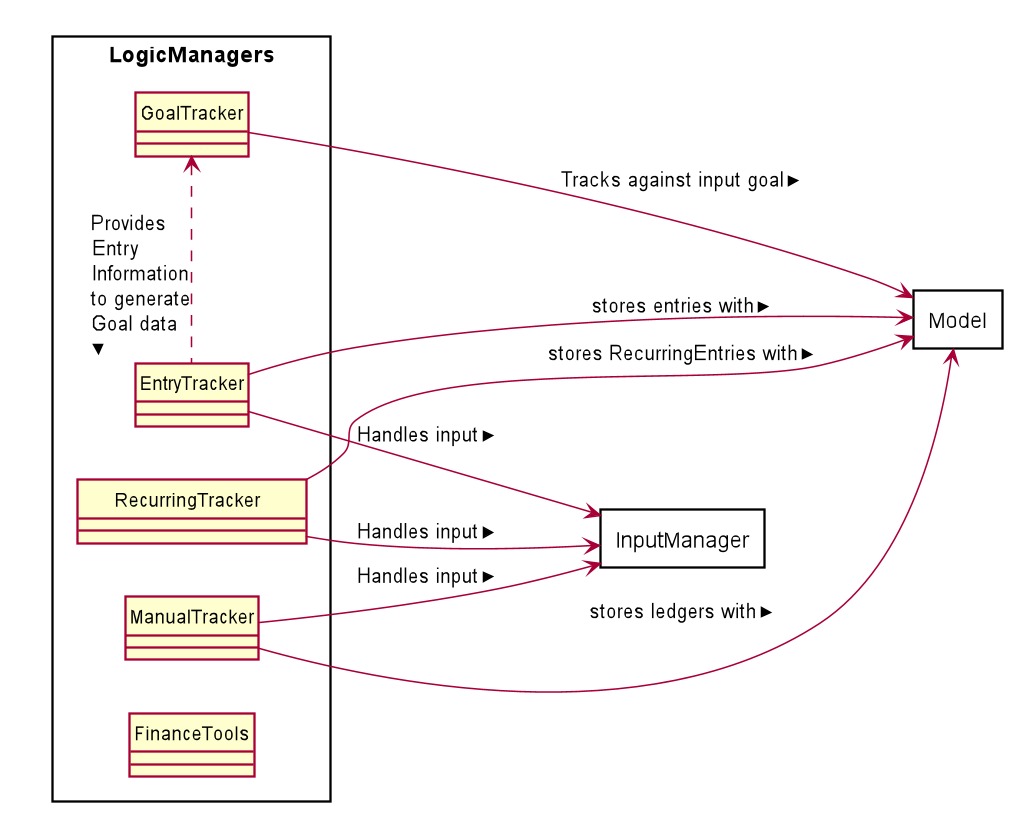

The diagram above was rendered by PlantUML. Its source (embedded in the PNG):
@startuml
hide circle
skinparam classAttributeIconSize 0
skinparam BoxPadding 100
skinparam shadowing false
left to right direction
scale 1049 width

skinparam package<<Layout>> {
  borderColor Transparent
  backgroundColor Transparent
  fontColor Transparent
  stereotypeFontColor Transparent
}




rectangle Model {

}

rectangle InputManager {
}



rectangle LogicManagers {
    class ManualTracker {
    }
    
    class "       RecurringTracker         " {
    }

    class EntryTracker {
    }

    class GoalTracker {
    }

    class FinanceTools{
    }

    EntryTracker --> Model : stores entries with >
    ManualTracker --> Model : stores ledgers with >
    "       RecurringTracker         " ---> Model : stores RecurringEntries with >
}

ManualTracker --> InputManager : > Handles input 
EntryTracker --> InputManager : > Handles input 
"       RecurringTracker         " --> InputManager : > Handles input 

GoalTracker --> Model : Tracks against input goal >
GoalTracker <. EntryTracker :   \n         Provides\n      Entry \n             Information\n             to generate\n           Goal data >




@enduml